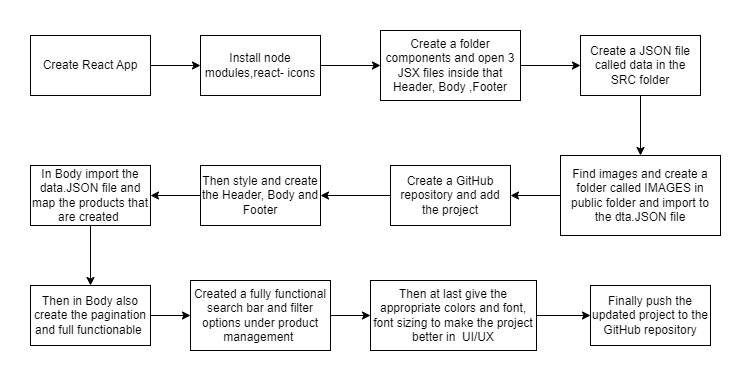

The diagram above was exported from draw.io. Its source (the exported page's mxGraphModel, read from the mxfile embedded in the PNG):
<mxGraphModel dx="1674" dy="746" grid="1" gridSize="10" guides="1" tooltips="1" connect="1" arrows="1" fold="1" page="1" pageScale="1" pageWidth="827" pageHeight="1169" math="0" shadow="0">
  <root>
    <mxCell id="0" />
    <mxCell id="1" parent="0" />
    <mxCell id="Y7D9w6J7DSGYd6w3tMrS-16" style="edgeStyle=orthogonalEdgeStyle;rounded=0;orthogonalLoop=1;jettySize=auto;html=1;entryX=0;entryY=0.5;entryDx=0;entryDy=0;" edge="1" parent="1" source="Y7D9w6J7DSGYd6w3tMrS-1" target="Y7D9w6J7DSGYd6w3tMrS-3">
      <mxGeometry relative="1" as="geometry">
        <mxPoint x="250" y="80" as="targetPoint" />
      </mxGeometry>
    </mxCell>
    <mxCell id="Y7D9w6J7DSGYd6w3tMrS-1" value="Create React App&lt;br&gt;" style="rounded=0;whiteSpace=wrap;html=1;" vertex="1" parent="1">
      <mxGeometry x="110" y="50" width="120" height="60" as="geometry" />
    </mxCell>
    <mxCell id="Y7D9w6J7DSGYd6w3tMrS-17" style="edgeStyle=orthogonalEdgeStyle;rounded=0;orthogonalLoop=1;jettySize=auto;html=1;exitX=1;exitY=0.5;exitDx=0;exitDy=0;entryX=0;entryY=0.5;entryDx=0;entryDy=0;" edge="1" parent="1" source="Y7D9w6J7DSGYd6w3tMrS-3" target="Y7D9w6J7DSGYd6w3tMrS-4">
      <mxGeometry relative="1" as="geometry" />
    </mxCell>
    <mxCell id="Y7D9w6J7DSGYd6w3tMrS-3" value="Install node modules,react- icons" style="rounded=0;whiteSpace=wrap;html=1;" vertex="1" parent="1">
      <mxGeometry x="280" y="50" width="120" height="60" as="geometry" />
    </mxCell>
    <mxCell id="Y7D9w6J7DSGYd6w3tMrS-18" style="edgeStyle=orthogonalEdgeStyle;rounded=0;orthogonalLoop=1;jettySize=auto;html=1;exitX=1;exitY=0.5;exitDx=0;exitDy=0;entryX=0;entryY=0.5;entryDx=0;entryDy=0;" edge="1" parent="1" source="Y7D9w6J7DSGYd6w3tMrS-4" target="Y7D9w6J7DSGYd6w3tMrS-5">
      <mxGeometry relative="1" as="geometry" />
    </mxCell>
    <mxCell id="Y7D9w6J7DSGYd6w3tMrS-4" value="Create a folder components and open 3 JSX files inside that Header, Body ,Footer" style="rounded=0;whiteSpace=wrap;html=1;" vertex="1" parent="1">
      <mxGeometry x="460" y="45" width="140" height="70" as="geometry" />
    </mxCell>
    <mxCell id="Y7D9w6J7DSGYd6w3tMrS-19" style="edgeStyle=orthogonalEdgeStyle;rounded=0;orthogonalLoop=1;jettySize=auto;html=1;entryX=0.5;entryY=0;entryDx=0;entryDy=0;" edge="1" parent="1" source="Y7D9w6J7DSGYd6w3tMrS-5" target="Y7D9w6J7DSGYd6w3tMrS-6">
      <mxGeometry relative="1" as="geometry" />
    </mxCell>
    <mxCell id="Y7D9w6J7DSGYd6w3tMrS-5" value="Create a JSON file called data in the SRC folder" style="rounded=0;whiteSpace=wrap;html=1;" vertex="1" parent="1">
      <mxGeometry x="660" y="50" width="120" height="60" as="geometry" />
    </mxCell>
    <mxCell id="Y7D9w6J7DSGYd6w3tMrS-20" style="edgeStyle=orthogonalEdgeStyle;rounded=0;orthogonalLoop=1;jettySize=auto;html=1;entryX=1;entryY=0.5;entryDx=0;entryDy=0;" edge="1" parent="1" source="Y7D9w6J7DSGYd6w3tMrS-6" target="Y7D9w6J7DSGYd6w3tMrS-12">
      <mxGeometry relative="1" as="geometry" />
    </mxCell>
    <mxCell id="Y7D9w6J7DSGYd6w3tMrS-6" value="Find images and create a folder called IMAGES in public folder and import to the dta.JSON file&lt;br&gt;" style="rounded=0;whiteSpace=wrap;html=1;" vertex="1" parent="1">
      <mxGeometry x="640" y="170" width="160" height="80" as="geometry" />
    </mxCell>
    <mxCell id="Y7D9w6J7DSGYd6w3tMrS-22" style="edgeStyle=orthogonalEdgeStyle;rounded=0;orthogonalLoop=1;jettySize=auto;html=1;entryX=1;entryY=0.5;entryDx=0;entryDy=0;" edge="1" parent="1" source="Y7D9w6J7DSGYd6w3tMrS-8" target="Y7D9w6J7DSGYd6w3tMrS-9">
      <mxGeometry relative="1" as="geometry" />
    </mxCell>
    <mxCell id="Y7D9w6J7DSGYd6w3tMrS-8" value="Then style and create the Header, Body and &lt;br&gt;Footer" style="rounded=0;whiteSpace=wrap;html=1;" vertex="1" parent="1">
      <mxGeometry x="280" y="180" width="120" height="60" as="geometry" />
    </mxCell>
    <mxCell id="Y7D9w6J7DSGYd6w3tMrS-23" style="edgeStyle=orthogonalEdgeStyle;rounded=0;orthogonalLoop=1;jettySize=auto;html=1;exitX=0.5;exitY=1;exitDx=0;exitDy=0;entryX=0.5;entryY=0;entryDx=0;entryDy=0;" edge="1" parent="1" source="Y7D9w6J7DSGYd6w3tMrS-9" target="Y7D9w6J7DSGYd6w3tMrS-10">
      <mxGeometry relative="1" as="geometry" />
    </mxCell>
    <mxCell id="Y7D9w6J7DSGYd6w3tMrS-9" value="In Body import the data.JSON file and map the products that are created&amp;nbsp;" style="rounded=0;whiteSpace=wrap;html=1;" vertex="1" parent="1">
      <mxGeometry x="110" y="180" width="120" height="60" as="geometry" />
    </mxCell>
    <mxCell id="Y7D9w6J7DSGYd6w3tMrS-24" style="edgeStyle=orthogonalEdgeStyle;rounded=0;orthogonalLoop=1;jettySize=auto;html=1;exitX=1;exitY=0.5;exitDx=0;exitDy=0;entryX=0;entryY=0.5;entryDx=0;entryDy=0;" edge="1" parent="1" source="Y7D9w6J7DSGYd6w3tMrS-10" target="Y7D9w6J7DSGYd6w3tMrS-26">
      <mxGeometry relative="1" as="geometry" />
    </mxCell>
    <mxCell id="Y7D9w6J7DSGYd6w3tMrS-10" value="Then in Body also create the pagination and full functionable&amp;nbsp;" style="rounded=0;whiteSpace=wrap;html=1;" vertex="1" parent="1">
      <mxGeometry x="110" y="300" width="120" height="60" as="geometry" />
    </mxCell>
    <mxCell id="Y7D9w6J7DSGYd6w3tMrS-25" style="edgeStyle=orthogonalEdgeStyle;rounded=0;orthogonalLoop=1;jettySize=auto;html=1;exitX=1;exitY=0.5;exitDx=0;exitDy=0;entryX=0;entryY=0.5;entryDx=0;entryDy=0;" edge="1" parent="1" source="Y7D9w6J7DSGYd6w3tMrS-11" target="Y7D9w6J7DSGYd6w3tMrS-13">
      <mxGeometry relative="1" as="geometry" />
    </mxCell>
    <mxCell id="Y7D9w6J7DSGYd6w3tMrS-11" value="Then at last give the appropriate colors and font, font sizing to make the project better in&amp;nbsp; UI/UX" style="rounded=0;whiteSpace=wrap;html=1;" vertex="1" parent="1">
      <mxGeometry x="450" y="295" width="166" height="70" as="geometry" />
    </mxCell>
    <mxCell id="Y7D9w6J7DSGYd6w3tMrS-21" style="edgeStyle=orthogonalEdgeStyle;rounded=0;orthogonalLoop=1;jettySize=auto;html=1;entryX=1;entryY=0.5;entryDx=0;entryDy=0;" edge="1" parent="1" source="Y7D9w6J7DSGYd6w3tMrS-12" target="Y7D9w6J7DSGYd6w3tMrS-8">
      <mxGeometry relative="1" as="geometry" />
    </mxCell>
    <mxCell id="Y7D9w6J7DSGYd6w3tMrS-12" value="Create a GitHub repository and add the project" style="rounded=0;whiteSpace=wrap;html=1;" vertex="1" parent="1">
      <mxGeometry x="470" y="180" width="120" height="60" as="geometry" />
    </mxCell>
    <mxCell id="Y7D9w6J7DSGYd6w3tMrS-13" value="Finally push the updated project to the GitHub repository" style="rounded=0;whiteSpace=wrap;html=1;" vertex="1" parent="1">
      <mxGeometry x="670" y="300" width="120" height="60" as="geometry" />
    </mxCell>
    <mxCell id="Y7D9w6J7DSGYd6w3tMrS-14" style="edgeStyle=orthogonalEdgeStyle;rounded=0;orthogonalLoop=1;jettySize=auto;html=1;exitX=0.5;exitY=1;exitDx=0;exitDy=0;" edge="1" parent="1" source="Y7D9w6J7DSGYd6w3tMrS-5" target="Y7D9w6J7DSGYd6w3tMrS-5">
      <mxGeometry relative="1" as="geometry" />
    </mxCell>
    <mxCell id="Y7D9w6J7DSGYd6w3tMrS-28" style="edgeStyle=orthogonalEdgeStyle;rounded=0;orthogonalLoop=1;jettySize=auto;html=1;exitX=1;exitY=0.5;exitDx=0;exitDy=0;entryX=0;entryY=0.5;entryDx=0;entryDy=0;" edge="1" parent="1" source="Y7D9w6J7DSGYd6w3tMrS-26" target="Y7D9w6J7DSGYd6w3tMrS-11">
      <mxGeometry relative="1" as="geometry" />
    </mxCell>
    <mxCell id="Y7D9w6J7DSGYd6w3tMrS-26" value="Created a fully functional search bar and filter options under product management&amp;nbsp;" style="rounded=0;whiteSpace=wrap;html=1;" vertex="1" parent="1">
      <mxGeometry x="270" y="295" width="140" height="70" as="geometry" />
    </mxCell>
  </root>
</mxGraphModel>